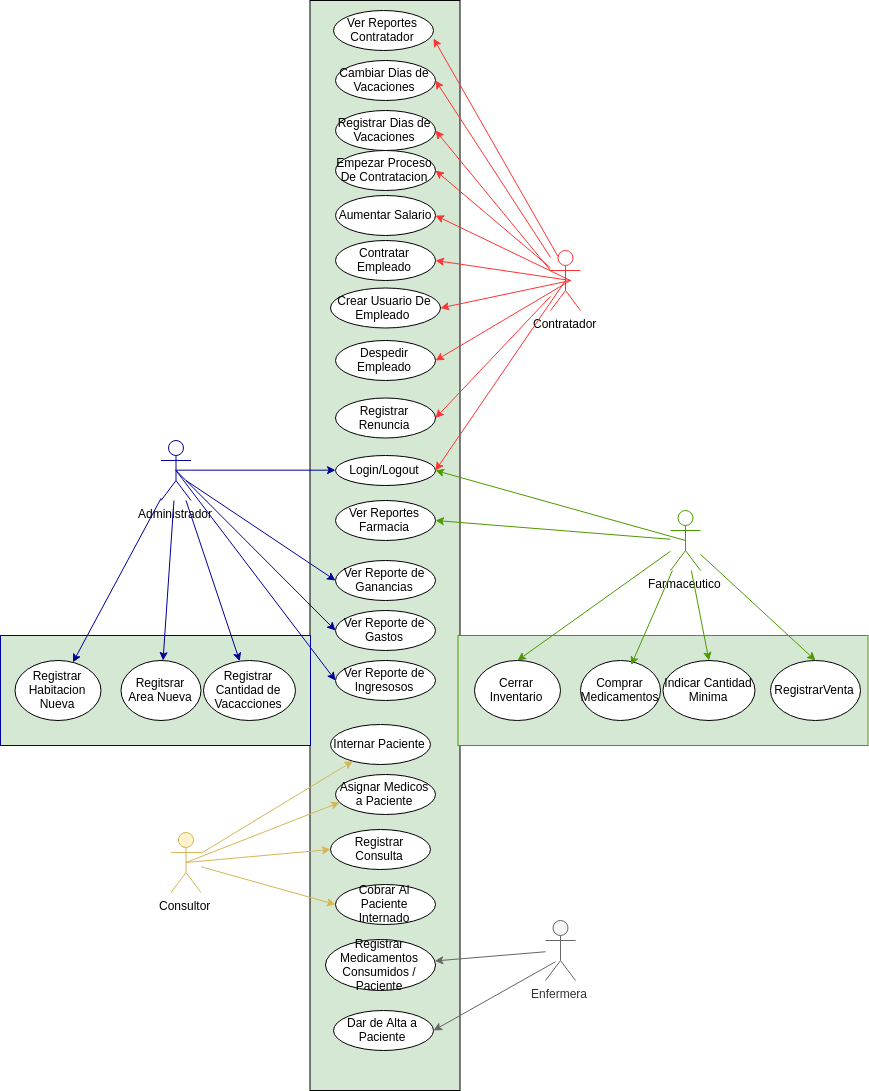

The diagram above was exported from draw.io. Its source (the exported page's mxGraphModel, read from the mxfile embedded in the PNG):
<mxGraphModel dx="2215" dy="2052" grid="1" gridSize="10" guides="1" tooltips="1" connect="1" arrows="1" fold="1" page="1" pageScale="1" pageWidth="850" pageHeight="1100" math="0" shadow="0">
  <root>
    <mxCell id="0" />
    <mxCell id="1" parent="0" />
    <mxCell id="_WLpO0w72OIGfK0hIoFG-13" value="" style="rounded=0;whiteSpace=wrap;html=1;fillColor=#D5E8D4;" parent="1" vertex="1">
      <mxGeometry x="209.5" y="-180" width="150" height="1090" as="geometry" />
    </mxCell>
    <mxCell id="_WLpO0w72OIGfK0hIoFG-19" style="edgeStyle=orthogonalEdgeStyle;rounded=0;orthogonalLoop=1;jettySize=auto;html=1;exitX=0.5;exitY=0.5;exitDx=0;exitDy=0;exitPerimeter=0;entryX=0;entryY=0.5;entryDx=0;entryDy=0;strokeColor=#000099;" parent="1" source="_WLpO0w72OIGfK0hIoFG-1" target="_WLpO0w72OIGfK0hIoFG-14" edge="1">
      <mxGeometry relative="1" as="geometry" />
    </mxCell>
    <mxCell id="_WLpO0w72OIGfK0hIoFG-1" value="Administrador&lt;br&gt;" style="shape=umlActor;verticalLabelPosition=bottom;labelBackgroundColor=#ffffff;verticalAlign=top;html=1;outlineConnect=0;strokeColor=#000099;" parent="1" vertex="1">
      <mxGeometry x="60.5" y="260" width="30" height="60" as="geometry" />
    </mxCell>
    <mxCell id="_WLpO0w72OIGfK0hIoFG-6" value="Farmaceutico" style="shape=umlActor;verticalLabelPosition=bottom;labelBackgroundColor=#ffffff;verticalAlign=top;html=1;outlineConnect=0;strokeColor=#4D9900;" parent="1" vertex="1">
      <mxGeometry x="570" y="330" width="30" height="60" as="geometry" />
    </mxCell>
    <mxCell id="_WLpO0w72OIGfK0hIoFG-7" value="Contratador" style="shape=umlActor;verticalLabelPosition=bottom;labelBackgroundColor=#ffffff;verticalAlign=top;html=1;outlineConnect=0;strokeColor=#FF3333;" parent="1" vertex="1">
      <mxGeometry x="450" y="70" width="30" height="60" as="geometry" />
    </mxCell>
    <mxCell id="_WLpO0w72OIGfK0hIoFG-14" value="Login/Logout" style="ellipse;whiteSpace=wrap;html=1;" parent="1" vertex="1">
      <mxGeometry x="235" y="275" width="100" height="30" as="geometry" />
    </mxCell>
    <mxCell id="_WLpO0w72OIGfK0hIoFG-27" value="Despedir Empleado" style="ellipse;whiteSpace=wrap;html=1;" parent="1" vertex="1">
      <mxGeometry x="235" y="160" width="100" height="40" as="geometry" />
    </mxCell>
    <mxCell id="_WLpO0w72OIGfK0hIoFG-29" value="Aumentar Salario" style="ellipse;whiteSpace=wrap;html=1;" parent="1" vertex="1">
      <mxGeometry x="235" y="15" width="100" height="40" as="geometry" />
    </mxCell>
    <mxCell id="_WLpO0w72OIGfK0hIoFG-30" value="Crear Usuario De Empleado&amp;nbsp;" style="ellipse;whiteSpace=wrap;html=1;" parent="1" vertex="1">
      <mxGeometry x="230" y="107.5" width="110" height="40" as="geometry" />
    </mxCell>
    <mxCell id="_WLpO0w72OIGfK0hIoFG-31" value="" style="endArrow=classic;html=1;exitX=0.5;exitY=0.5;exitDx=0;exitDy=0;exitPerimeter=0;entryX=1;entryY=0.5;entryDx=0;entryDy=0;strokeColor=#4D9900;" parent="1" source="_WLpO0w72OIGfK0hIoFG-6" target="_WLpO0w72OIGfK0hIoFG-14" edge="1">
      <mxGeometry width="50" height="50" relative="1" as="geometry">
        <mxPoint x="60" y="580" as="sourcePoint" />
        <mxPoint x="110" y="530" as="targetPoint" />
      </mxGeometry>
    </mxCell>
    <mxCell id="_WLpO0w72OIGfK0hIoFG-34" value="Contratar Empleado" style="ellipse;whiteSpace=wrap;html=1;" parent="1" vertex="1">
      <mxGeometry x="235" y="60" width="100" height="40" as="geometry" />
    </mxCell>
    <mxCell id="_WLpO0w72OIGfK0hIoFG-35" value="Ver Reportes Farmacia" style="ellipse;whiteSpace=wrap;html=1;" parent="1" vertex="1">
      <mxGeometry x="235" y="320" width="100" height="40" as="geometry" />
    </mxCell>
    <mxCell id="_WLpO0w72OIGfK0hIoFG-36" value="Ver Reporte de Gastos" style="ellipse;whiteSpace=wrap;html=1;" parent="1" vertex="1">
      <mxGeometry x="235" y="430" width="100" height="40" as="geometry" />
    </mxCell>
    <mxCell id="_WLpO0w72OIGfK0hIoFG-41" value="Ver Reporte de Ingresosos" style="ellipse;whiteSpace=wrap;html=1;" parent="1" vertex="1">
      <mxGeometry x="235" y="480" width="100" height="40" as="geometry" />
    </mxCell>
    <mxCell id="_WLpO0w72OIGfK0hIoFG-42" value="Registrar Renuncia" style="ellipse;whiteSpace=wrap;html=1;" parent="1" vertex="1">
      <mxGeometry x="235" y="217.5" width="100" height="40" as="geometry" />
    </mxCell>
    <mxCell id="_WLpO0w72OIGfK0hIoFG-43" value="" style="rounded=0;whiteSpace=wrap;html=1;strokeColor=#4D9900;fillColor=#D5E8D4;" parent="1" vertex="1">
      <mxGeometry x="357.5" y="455" width="410" height="110" as="geometry" />
    </mxCell>
    <mxCell id="_WLpO0w72OIGfK0hIoFG-44" value="" style="rounded=0;whiteSpace=wrap;html=1;strokeColor=#000099;fillColor=#D5E8D4;" parent="1" vertex="1">
      <mxGeometry x="-100" y="455" width="310" height="110" as="geometry" />
    </mxCell>
    <mxCell id="_WLpO0w72OIGfK0hIoFG-45" value="" style="endArrow=classic;html=1;exitX=0.5;exitY=0.5;exitDx=0;exitDy=0;exitPerimeter=0;entryX=1;entryY=0.5;entryDx=0;entryDy=0;strokeColor=#FF3333;" parent="1" source="_WLpO0w72OIGfK0hIoFG-7" target="_WLpO0w72OIGfK0hIoFG-14" edge="1">
      <mxGeometry width="50" height="50" relative="1" as="geometry">
        <mxPoint x="-80" y="640" as="sourcePoint" />
        <mxPoint x="-30" y="590" as="targetPoint" />
      </mxGeometry>
    </mxCell>
    <mxCell id="_WLpO0w72OIGfK0hIoFG-46" value="" style="endArrow=classic;html=1;entryX=1;entryY=0.5;entryDx=0;entryDy=0;strokeColor=#FF3333;" parent="1" target="_WLpO0w72OIGfK0hIoFG-29" edge="1">
      <mxGeometry width="50" height="50" relative="1" as="geometry">
        <mxPoint x="470" y="100" as="sourcePoint" />
        <mxPoint x="-30" y="590" as="targetPoint" />
      </mxGeometry>
    </mxCell>
    <mxCell id="_WLpO0w72OIGfK0hIoFG-47" value="" style="endArrow=classic;html=1;entryX=1;entryY=0.5;entryDx=0;entryDy=0;strokeColor=#FF3333;" parent="1" target="_WLpO0w72OIGfK0hIoFG-34" edge="1">
      <mxGeometry width="50" height="50" relative="1" as="geometry">
        <mxPoint x="470" y="100" as="sourcePoint" />
        <mxPoint x="150" y="100" as="targetPoint" />
      </mxGeometry>
    </mxCell>
    <mxCell id="_WLpO0w72OIGfK0hIoFG-48" value="" style="endArrow=classic;html=1;entryX=1;entryY=0.5;entryDx=0;entryDy=0;strokeColor=#FF3333;" parent="1" target="_WLpO0w72OIGfK0hIoFG-30" edge="1">
      <mxGeometry width="50" height="50" relative="1" as="geometry">
        <mxPoint x="470" y="100" as="sourcePoint" />
        <mxPoint x="130" y="80" as="targetPoint" />
      </mxGeometry>
    </mxCell>
    <mxCell id="_WLpO0w72OIGfK0hIoFG-49" value="" style="endArrow=classic;html=1;entryX=1;entryY=0.5;entryDx=0;entryDy=0;strokeColor=#FF3333;" parent="1" target="_WLpO0w72OIGfK0hIoFG-27" edge="1">
      <mxGeometry width="50" height="50" relative="1" as="geometry">
        <mxPoint x="470" y="100" as="sourcePoint" />
        <mxPoint x="130" y="90" as="targetPoint" />
      </mxGeometry>
    </mxCell>
    <mxCell id="_WLpO0w72OIGfK0hIoFG-50" value="" style="endArrow=classic;html=1;entryX=1;entryY=0.5;entryDx=0;entryDy=0;strokeColor=#FF3333;" parent="1" source="_WLpO0w72OIGfK0hIoFG-7" target="_WLpO0w72OIGfK0hIoFG-42" edge="1">
      <mxGeometry width="50" height="50" relative="1" as="geometry">
        <mxPoint x="110" y="180" as="sourcePoint" />
        <mxPoint x="160" y="130" as="targetPoint" />
      </mxGeometry>
    </mxCell>
    <mxCell id="_WLpO0w72OIGfK0hIoFG-51" value="" style="endArrow=classic;html=1;entryX=1;entryY=0.5;entryDx=0;entryDy=0;strokeColor=#4D9900;" parent="1" source="_WLpO0w72OIGfK0hIoFG-6" target="_WLpO0w72OIGfK0hIoFG-35" edge="1">
      <mxGeometry width="50" height="50" relative="1" as="geometry">
        <mxPoint x="580" y="400" as="sourcePoint" />
        <mxPoint x="630" y="350" as="targetPoint" />
      </mxGeometry>
    </mxCell>
    <mxCell id="_WLpO0w72OIGfK0hIoFG-53" value="" style="endArrow=classic;html=1;exitX=0.5;exitY=0.5;exitDx=0;exitDy=0;exitPerimeter=0;entryX=0;entryY=0.5;entryDx=0;entryDy=0;strokeColor=#000099;" parent="1" source="_WLpO0w72OIGfK0hIoFG-1" target="_WLpO0w72OIGfK0hIoFG-36" edge="1">
      <mxGeometry width="50" height="50" relative="1" as="geometry">
        <mxPoint x="50" y="420" as="sourcePoint" />
        <mxPoint x="100" y="370" as="targetPoint" />
      </mxGeometry>
    </mxCell>
    <mxCell id="_WLpO0w72OIGfK0hIoFG-54" value="" style="endArrow=classic;html=1;exitX=0.5;exitY=0.5;exitDx=0;exitDy=0;exitPerimeter=0;entryX=0;entryY=0.5;entryDx=0;entryDy=0;strokeColor=#000099;" parent="1" source="_WLpO0w72OIGfK0hIoFG-1" target="_WLpO0w72OIGfK0hIoFG-41" edge="1">
      <mxGeometry width="50" height="50" relative="1" as="geometry">
        <mxPoint x="60" y="430" as="sourcePoint" />
        <mxPoint x="110" y="380" as="targetPoint" />
      </mxGeometry>
    </mxCell>
    <mxCell id="_WLpO0w72OIGfK0hIoFG-55" value="Cerrar Inventario" style="ellipse;whiteSpace=wrap;html=1;" parent="1" vertex="1">
      <mxGeometry x="374" y="480" width="86" height="60" as="geometry" />
    </mxCell>
    <mxCell id="_WLpO0w72OIGfK0hIoFG-56" value="Comprar Medicamentos" style="ellipse;whiteSpace=wrap;html=1;" parent="1" vertex="1">
      <mxGeometry x="480" y="480" width="80" height="60" as="geometry" />
    </mxCell>
    <mxCell id="_WLpO0w72OIGfK0hIoFG-58" value="Indicar Cantidad Minima" style="ellipse;whiteSpace=wrap;html=1;" parent="1" vertex="1">
      <mxGeometry x="562.5" y="480" width="92" height="60" as="geometry" />
    </mxCell>
    <mxCell id="_WLpO0w72OIGfK0hIoFG-59" value="RegistrarVenta" style="ellipse;whiteSpace=wrap;html=1;" parent="1" vertex="1">
      <mxGeometry x="670" y="480" width="90" height="60" as="geometry" />
    </mxCell>
    <mxCell id="_WLpO0w72OIGfK0hIoFG-60" value="Registrar&lt;br&gt;Habitacion Nueva" style="ellipse;whiteSpace=wrap;html=1;" parent="1" vertex="1">
      <mxGeometry x="-85.5" y="480" width="86" height="60" as="geometry" />
    </mxCell>
    <mxCell id="_WLpO0w72OIGfK0hIoFG-61" value="Regitsrar Area Nueva" style="ellipse;whiteSpace=wrap;html=1;" parent="1" vertex="1">
      <mxGeometry x="20.5" y="480" width="80" height="60" as="geometry" />
    </mxCell>
    <mxCell id="_WLpO0w72OIGfK0hIoFG-62" value="Registrar Cantidad de Vacacciones" style="ellipse;whiteSpace=wrap;html=1;" parent="1" vertex="1">
      <mxGeometry x="103" y="480" width="92" height="60" as="geometry" />
    </mxCell>
    <mxCell id="_WLpO0w72OIGfK0hIoFG-64" value="" style="endArrow=classic;html=1;strokeColor=#000099;" parent="1" source="_WLpO0w72OIGfK0hIoFG-1" target="_WLpO0w72OIGfK0hIoFG-61" edge="1">
      <mxGeometry width="50" height="50" relative="1" as="geometry">
        <mxPoint x="-100" y="420" as="sourcePoint" />
        <mxPoint x="-50" y="370" as="targetPoint" />
      </mxGeometry>
    </mxCell>
    <mxCell id="_WLpO0w72OIGfK0hIoFG-65" value="" style="endArrow=classic;html=1;strokeColor=#000099;" parent="1" source="_WLpO0w72OIGfK0hIoFG-1" target="_WLpO0w72OIGfK0hIoFG-60" edge="1">
      <mxGeometry width="50" height="50" relative="1" as="geometry">
        <mxPoint x="-100" y="640" as="sourcePoint" />
        <mxPoint x="-50" y="590" as="targetPoint" />
      </mxGeometry>
    </mxCell>
    <mxCell id="_WLpO0w72OIGfK0hIoFG-66" value="" style="endArrow=classic;html=1;strokeColor=#000099;" parent="1" source="_WLpO0w72OIGfK0hIoFG-1" target="_WLpO0w72OIGfK0hIoFG-62" edge="1">
      <mxGeometry width="50" height="50" relative="1" as="geometry">
        <mxPoint x="-20" y="650" as="sourcePoint" />
        <mxPoint x="30" y="600" as="targetPoint" />
      </mxGeometry>
    </mxCell>
    <mxCell id="_WLpO0w72OIGfK0hIoFG-67" value="" style="endArrow=classic;html=1;entryX=0.5;entryY=0;entryDx=0;entryDy=0;strokeColor=#4D9900;" parent="1" source="_WLpO0w72OIGfK0hIoFG-6" target="_WLpO0w72OIGfK0hIoFG-59" edge="1">
      <mxGeometry width="50" height="50" relative="1" as="geometry">
        <mxPoint x="660" y="390" as="sourcePoint" />
        <mxPoint x="710" y="340" as="targetPoint" />
      </mxGeometry>
    </mxCell>
    <mxCell id="_WLpO0w72OIGfK0hIoFG-68" value="" style="endArrow=classic;html=1;entryX=0.5;entryY=0;entryDx=0;entryDy=0;strokeColor=#4D9900;" parent="1" source="_WLpO0w72OIGfK0hIoFG-6" target="_WLpO0w72OIGfK0hIoFG-58" edge="1">
      <mxGeometry width="50" height="50" relative="1" as="geometry">
        <mxPoint x="640" y="380" as="sourcePoint" />
        <mxPoint x="690" y="330" as="targetPoint" />
      </mxGeometry>
    </mxCell>
    <mxCell id="_WLpO0w72OIGfK0hIoFG-69" value="" style="endArrow=classic;html=1;entryX=0.634;entryY=0.075;entryDx=0;entryDy=0;entryPerimeter=0;strokeColor=#4D9900;" parent="1" source="_WLpO0w72OIGfK0hIoFG-6" target="_WLpO0w72OIGfK0hIoFG-56" edge="1">
      <mxGeometry width="50" height="50" relative="1" as="geometry">
        <mxPoint x="700" y="350" as="sourcePoint" />
        <mxPoint x="750" y="300" as="targetPoint" />
      </mxGeometry>
    </mxCell>
    <mxCell id="_WLpO0w72OIGfK0hIoFG-70" value="" style="endArrow=classic;html=1;entryX=0.5;entryY=0;entryDx=0;entryDy=0;strokeColor=#4D9900;" parent="1" source="_WLpO0w72OIGfK0hIoFG-6" target="_WLpO0w72OIGfK0hIoFG-55" edge="1">
      <mxGeometry width="50" height="50" relative="1" as="geometry">
        <mxPoint x="650" y="390" as="sourcePoint" />
        <mxPoint x="700" y="340" as="targetPoint" />
      </mxGeometry>
    </mxCell>
    <mxCell id="T_b8xn61_uJHARv6UEal-3" value="Empezar Proceso De Contratacion" style="ellipse;whiteSpace=wrap;html=1;" parent="1" vertex="1">
      <mxGeometry x="235" y="-30" width="100" height="40" as="geometry" />
    </mxCell>
    <mxCell id="T_b8xn61_uJHARv6UEal-4" value="" style="endArrow=classic;html=1;entryX=1;entryY=0.5;entryDx=0;entryDy=0;strokeColor=#FF3333;" parent="1" source="_WLpO0w72OIGfK0hIoFG-7" target="T_b8xn61_uJHARv6UEal-3" edge="1">
      <mxGeometry width="50" height="50" relative="1" as="geometry">
        <mxPoint x="480" y="110" as="sourcePoint" />
        <mxPoint x="345" y="45" as="targetPoint" />
      </mxGeometry>
    </mxCell>
    <mxCell id="UElJLO6lG8D4coxhcJ6m-8" value="Ver Reporte de Ganancias" style="ellipse;whiteSpace=wrap;html=1;" vertex="1" parent="1">
      <mxGeometry x="235" y="380" width="100" height="40" as="geometry" />
    </mxCell>
    <mxCell id="UElJLO6lG8D4coxhcJ6m-10" value="" style="endArrow=classic;html=1;exitX=0.5;exitY=0.5;exitDx=0;exitDy=0;exitPerimeter=0;entryX=0;entryY=0.5;entryDx=0;entryDy=0;strokeColor=#000099;" edge="1" parent="1" target="UElJLO6lG8D4coxhcJ6m-8">
      <mxGeometry width="50" height="50" relative="1" as="geometry">
        <mxPoint x="85.5" y="300" as="sourcePoint" />
        <mxPoint x="245" y="460" as="targetPoint" />
      </mxGeometry>
    </mxCell>
    <mxCell id="UElJLO6lG8D4coxhcJ6m-11" value="Registrar Dias de Vacaciones" style="ellipse;whiteSpace=wrap;html=1;" vertex="1" parent="1">
      <mxGeometry x="235" y="-70" width="100" height="40" as="geometry" />
    </mxCell>
    <mxCell id="UElJLO6lG8D4coxhcJ6m-12" value="Cambiar Dias de Vacaciones" style="ellipse;whiteSpace=wrap;html=1;" vertex="1" parent="1">
      <mxGeometry x="235" y="-120" width="100" height="40" as="geometry" />
    </mxCell>
    <mxCell id="UElJLO6lG8D4coxhcJ6m-13" value="Ver Reportes Contratador" style="ellipse;whiteSpace=wrap;html=1;" vertex="1" parent="1">
      <mxGeometry x="233" y="-170" width="100" height="40" as="geometry" />
    </mxCell>
    <mxCell id="UElJLO6lG8D4coxhcJ6m-16" value="" style="endArrow=classic;html=1;entryX=1;entryY=0.5;entryDx=0;entryDy=0;strokeColor=#FF3333;exitX=0;exitY=0.3333333333333333;exitDx=0;exitDy=0;exitPerimeter=0;" edge="1" parent="1" source="_WLpO0w72OIGfK0hIoFG-7" target="UElJLO6lG8D4coxhcJ6m-11">
      <mxGeometry width="50" height="50" relative="1" as="geometry">
        <mxPoint x="480" y="117.30769230769238" as="sourcePoint" />
        <mxPoint x="365" y="20" as="targetPoint" />
      </mxGeometry>
    </mxCell>
    <mxCell id="UElJLO6lG8D4coxhcJ6m-17" value="" style="endArrow=classic;html=1;entryX=1;entryY=0.5;entryDx=0;entryDy=0;strokeColor=#FF3333;" edge="1" parent="1" source="_WLpO0w72OIGfK0hIoFG-7" target="UElJLO6lG8D4coxhcJ6m-12">
      <mxGeometry width="50" height="50" relative="1" as="geometry">
        <mxPoint x="490" y="127.30769230769238" as="sourcePoint" />
        <mxPoint x="375" y="30" as="targetPoint" />
      </mxGeometry>
    </mxCell>
    <mxCell id="UElJLO6lG8D4coxhcJ6m-18" value="" style="endArrow=classic;html=1;entryX=1;entryY=0.7;entryDx=0;entryDy=0;strokeColor=#FF3333;entryPerimeter=0;exitX=0.25;exitY=0.1;exitDx=0;exitDy=0;exitPerimeter=0;" edge="1" parent="1" source="_WLpO0w72OIGfK0hIoFG-7" target="UElJLO6lG8D4coxhcJ6m-13">
      <mxGeometry width="50" height="50" relative="1" as="geometry">
        <mxPoint x="500" y="137.30769230769238" as="sourcePoint" />
        <mxPoint x="385" y="40" as="targetPoint" />
      </mxGeometry>
    </mxCell>
    <mxCell id="UElJLO6lG8D4coxhcJ6m-20" value="Internar Paciente" style="ellipse;whiteSpace=wrap;html=1;" vertex="1" parent="1">
      <mxGeometry x="230" y="544" width="100" height="40" as="geometry" />
    </mxCell>
    <mxCell id="UElJLO6lG8D4coxhcJ6m-21" value="Consultor" style="shape=umlActor;verticalLabelPosition=bottom;labelBackgroundColor=#ffffff;verticalAlign=top;html=1;outlineConnect=0;strokeColor=#d6b656;fillColor=#fff2cc;" vertex="1" parent="1">
      <mxGeometry x="70.5" y="652" width="30" height="60" as="geometry" />
    </mxCell>
    <mxCell id="UElJLO6lG8D4coxhcJ6m-22" value="Asignar Medicos a Paciente&lt;span style=&quot;font-family: &amp;#34;helvetica&amp;#34; , &amp;#34;arial&amp;#34; , sans-serif ; font-size: 0px ; white-space: nowrap&quot;&gt;%3CmxGraphModel%3E%3Croot%3E%3CmxCell%20id%3D%220%22%2F%3E%3CmxCell%20id%3D%221%22%20parent%3D%220%22%2F%3E%3CmxCell%20id%3D%222%22%20value%3D%22Internar%20Paciente%22%20style%3D%22ellipse%3BwhiteSpace%3Dwrap%3Bhtml%3D1%3B%22%20vertex%3D%221%22%20parent%3D%221%22%3E%3CmxGeometry%20x%3D%22230%22%20y%3D%22590%22%20width%3D%22100%22%20height%3D%2240%22%20as%3D%22geometry%22%2F%3E%3C%2FmxCell%3E%3C%2Froot%3E%3C%2FmxGraphModel%3E&lt;/span&gt;" style="ellipse;whiteSpace=wrap;html=1;" vertex="1" parent="1">
      <mxGeometry x="235" y="594" width="100" height="40" as="geometry" />
    </mxCell>
    <mxCell id="UElJLO6lG8D4coxhcJ6m-23" value="Cobrar Al Paciente Internado" style="ellipse;whiteSpace=wrap;html=1;" vertex="1" parent="1">
      <mxGeometry x="235" y="704" width="100" height="40" as="geometry" />
    </mxCell>
    <mxCell id="UElJLO6lG8D4coxhcJ6m-24" value="Registrar Consulta" style="ellipse;whiteSpace=wrap;html=1;" vertex="1" parent="1">
      <mxGeometry x="230" y="649" width="100" height="40" as="geometry" />
    </mxCell>
    <mxCell id="UElJLO6lG8D4coxhcJ6m-31" value="" style="endArrow=classic;html=1;fillColor=#fff2cc;strokeColor=#d6b656;" edge="1" parent="1" source="UElJLO6lG8D4coxhcJ6m-21" target="UElJLO6lG8D4coxhcJ6m-20">
      <mxGeometry width="50" height="50" relative="1" as="geometry">
        <mxPoint x="-70" y="700" as="sourcePoint" />
        <mxPoint x="-20" y="650" as="targetPoint" />
      </mxGeometry>
    </mxCell>
    <mxCell id="UElJLO6lG8D4coxhcJ6m-32" value="" style="endArrow=classic;html=1;fillColor=#fff2cc;strokeColor=#d6b656;exitX=0.5;exitY=0.5;exitDx=0;exitDy=0;exitPerimeter=0;entryX=0.04;entryY=0.7;entryDx=0;entryDy=0;entryPerimeter=0;" edge="1" parent="1" source="UElJLO6lG8D4coxhcJ6m-21" target="UElJLO6lG8D4coxhcJ6m-22">
      <mxGeometry width="50" height="50" relative="1" as="geometry">
        <mxPoint x="110.5" y="686.45062390263" as="sourcePoint" />
        <mxPoint x="253.34686999718815" y="633.603223506198" as="targetPoint" />
      </mxGeometry>
    </mxCell>
    <mxCell id="UElJLO6lG8D4coxhcJ6m-33" value="" style="endArrow=classic;html=1;fillColor=#fff2cc;strokeColor=#d6b656;exitX=0.5;exitY=0.5;exitDx=0;exitDy=0;exitPerimeter=0;entryX=0;entryY=0.5;entryDx=0;entryDy=0;" edge="1" parent="1" source="UElJLO6lG8D4coxhcJ6m-21" target="UElJLO6lG8D4coxhcJ6m-24">
      <mxGeometry width="50" height="50" relative="1" as="geometry">
        <mxPoint x="120.5" y="696.45062390263" as="sourcePoint" />
        <mxPoint x="263.34686999718815" y="643.603223506198" as="targetPoint" />
      </mxGeometry>
    </mxCell>
    <mxCell id="UElJLO6lG8D4coxhcJ6m-34" value="" style="endArrow=classic;html=1;fillColor=#fff2cc;strokeColor=#d6b656;entryX=0;entryY=0.5;entryDx=0;entryDy=0;" edge="1" parent="1" source="UElJLO6lG8D4coxhcJ6m-21" target="UElJLO6lG8D4coxhcJ6m-23">
      <mxGeometry width="50" height="50" relative="1" as="geometry">
        <mxPoint x="130.5" y="706.45062390263" as="sourcePoint" />
        <mxPoint x="273.34686999718815" y="653.603223506198" as="targetPoint" />
      </mxGeometry>
    </mxCell>
    <mxCell id="UElJLO6lG8D4coxhcJ6m-35" value="Enfermera" style="shape=umlActor;verticalLabelPosition=bottom;labelBackgroundColor=#ffffff;verticalAlign=top;html=1;outlineConnect=0;strokeColor=#666666;fillColor=#f5f5f5;fontColor=#333333;" vertex="1" parent="1">
      <mxGeometry x="445" y="740" width="30" height="60" as="geometry" />
    </mxCell>
    <mxCell id="UElJLO6lG8D4coxhcJ6m-36" value="Registrar Medicamentos Consumidos / Paciente" style="ellipse;whiteSpace=wrap;html=1;" vertex="1" parent="1">
      <mxGeometry x="225" y="759" width="110" height="51" as="geometry" />
    </mxCell>
    <mxCell id="UElJLO6lG8D4coxhcJ6m-37" value="Dar de Alta a Paciente" style="ellipse;whiteSpace=wrap;html=1;" vertex="1" parent="1">
      <mxGeometry x="233" y="830" width="100" height="40" as="geometry" />
    </mxCell>
    <mxCell id="UElJLO6lG8D4coxhcJ6m-38" value="" style="endArrow=classic;html=1;fillColor=#f5f5f5;strokeColor=#666666;" edge="1" parent="1" source="UElJLO6lG8D4coxhcJ6m-35" target="UElJLO6lG8D4coxhcJ6m-36">
      <mxGeometry width="50" height="50" relative="1" as="geometry">
        <mxPoint x="110.5" y="696.2140468227426" as="sourcePoint" />
        <mxPoint x="245" y="734" as="targetPoint" />
      </mxGeometry>
    </mxCell>
    <mxCell id="UElJLO6lG8D4coxhcJ6m-39" value="" style="endArrow=classic;html=1;fillColor=#f5f5f5;strokeColor=#666666;entryX=1;entryY=0.5;entryDx=0;entryDy=0;" edge="1" parent="1" target="UElJLO6lG8D4coxhcJ6m-37">
      <mxGeometry width="50" height="50" relative="1" as="geometry">
        <mxPoint x="455" y="781.226305045132" as="sourcePoint" />
        <mxPoint x="344.24205364084696" y="790.281173605712" as="targetPoint" />
      </mxGeometry>
    </mxCell>
  </root>
</mxGraphModel>